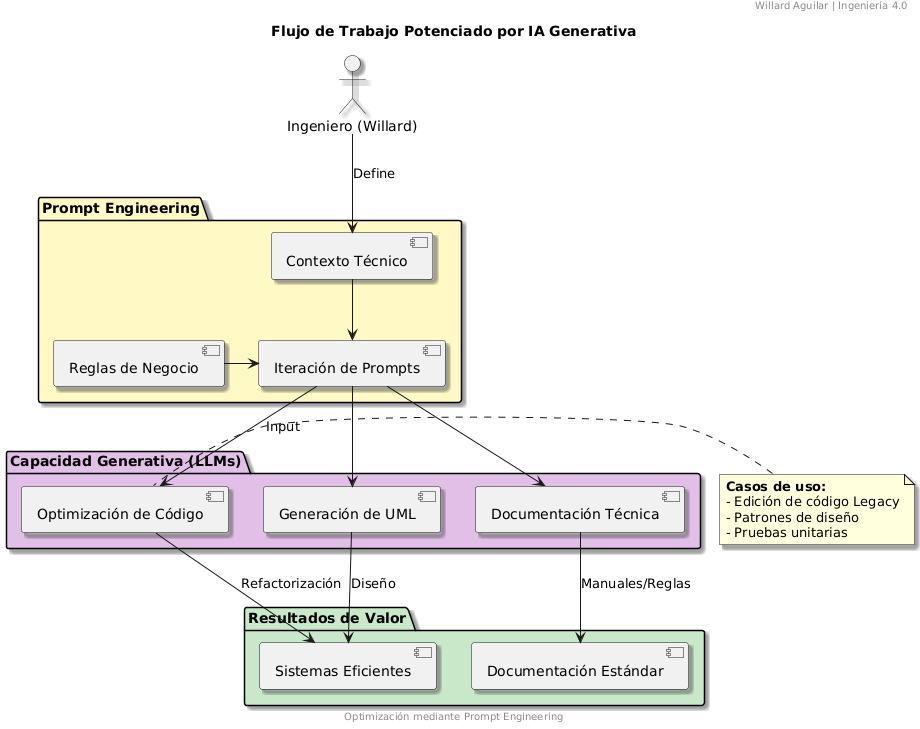

The diagram above was rendered by PlantUML. Its source (embedded in the PNG):
@startuml
skinparam backgroundColor #FFFFFF
skinparam shadowing true
skinparam DefaultFontName "Verdana"

header Willard Aguilar | Ingeniería 4.0
footer Optimización mediante Prompt Engineering

title "Flujo de Trabajo Potenciado por IA Generativa"

actor "Ingeniero (Willard)" as Me

package "Prompt Engineering" #FFF9C4 {
    [Contexto Técnico] as Context
    [Reglas de Negocio] as Rules
    [Iteración de Prompts] as Prompts
}

package "Capacidad Generativa (LLMs)" #E1BEE7 {
    [Optimización de Código] as CodeIA
    [Generación de UML] as UMLIA
    [Documentación Técnica] as DocIA
}

package "Resultados de Valor" #C8E6C9 {
    [Sistemas Eficientes] as System
    [Documentación Estándar] as Doc
}

' Flujos
Me -down-> Context : "Define"
Context -down-> Prompts
Rules -right-> Prompts

Prompts -down-> CodeIA : "Input"
Prompts -down-> UMLIA
Prompts -down-> DocIA

CodeIA -down-> System : "Refactorización"
UMLIA -down-> System : "Diseño"
DocIA -down-> Doc : "Manuales/Reglas"

note left of CodeIA
  **Casos de uso:**
  - Edición de código Legacy
  - Patrones de diseño
  - Pruebas unitarias
end note
@enduml